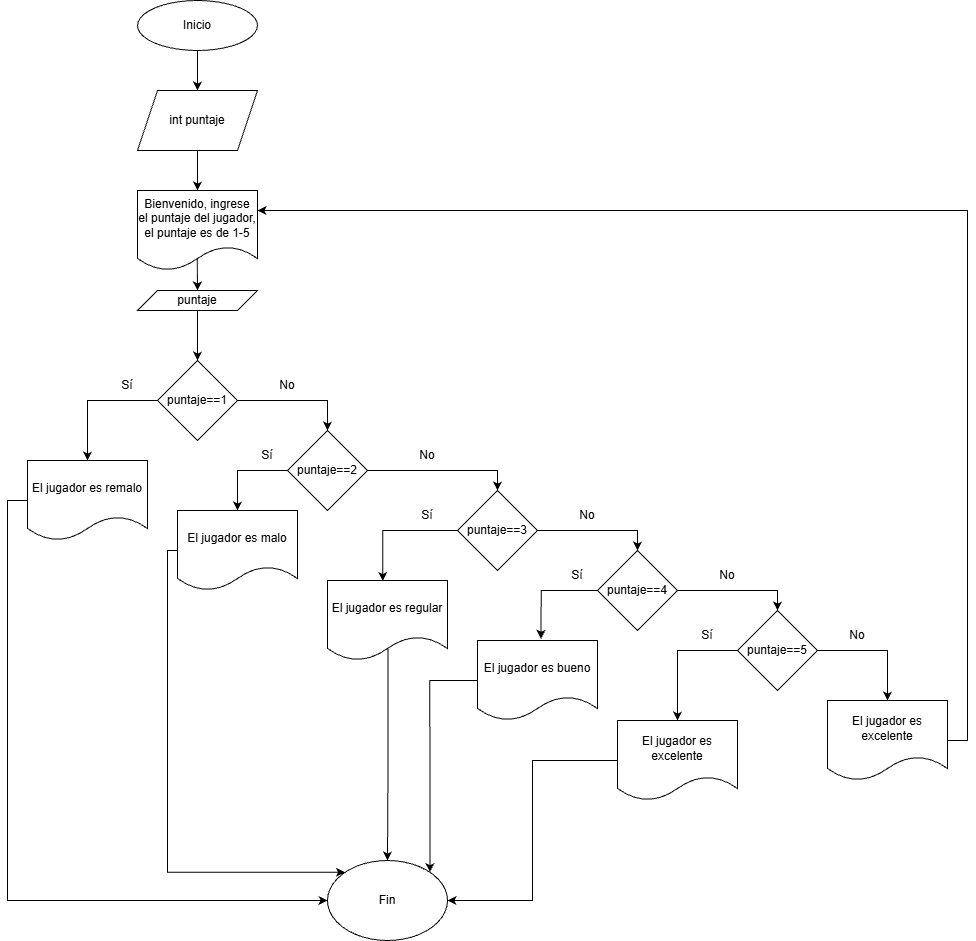

The diagram above was exported from draw.io. Its source (the exported page's mxGraphModel, read from the mxfile embedded in the PNG):
<mxGraphModel dx="1564" dy="845" grid="1" gridSize="10" guides="1" tooltips="1" connect="1" arrows="1" fold="1" page="1" pageScale="1" pageWidth="850" pageHeight="1100" math="0" shadow="0">
  <root>
    <mxCell id="0" />
    <mxCell id="1" parent="0" />
    <mxCell id="DH7Yanha4OxrEDPB9Fx4-16" edge="1" parent="1" source="DH7Yanha4OxrEDPB9Fx4-1" style="edgeStyle=orthogonalEdgeStyle;rounded=0;orthogonalLoop=1;jettySize=auto;html=1;entryX=0.5;entryY=0;entryDx=0;entryDy=0;" target="DH7Yanha4OxrEDPB9Fx4-2">
      <mxGeometry relative="1" as="geometry" />
    </mxCell>
    <mxCell id="DH7Yanha4OxrEDPB9Fx4-1" parent="1" style="ellipse;whiteSpace=wrap;html=1;" value="Inicio" vertex="1">
      <mxGeometry height="50" width="120" x="340" y="40" as="geometry" />
    </mxCell>
    <mxCell id="DH7Yanha4OxrEDPB9Fx4-17" edge="1" parent="1" source="DH7Yanha4OxrEDPB9Fx4-2" style="edgeStyle=orthogonalEdgeStyle;rounded=0;orthogonalLoop=1;jettySize=auto;html=1;entryX=0.5;entryY=0;entryDx=0;entryDy=0;" target="DH7Yanha4OxrEDPB9Fx4-3">
      <mxGeometry relative="1" as="geometry" />
    </mxCell>
    <mxCell id="DH7Yanha4OxrEDPB9Fx4-2" parent="1" style="shape=parallelogram;perimeter=parallelogramPerimeter;whiteSpace=wrap;html=1;fixedSize=1;" value="int puntaje" vertex="1">
      <mxGeometry height="60" width="120" x="340" y="130" as="geometry" />
    </mxCell>
    <mxCell id="DH7Yanha4OxrEDPB9Fx4-18" edge="1" parent="1" source="DH7Yanha4OxrEDPB9Fx4-3" style="edgeStyle=orthogonalEdgeStyle;rounded=0;orthogonalLoop=1;jettySize=auto;html=1;entryX=0.5;entryY=0;entryDx=0;entryDy=0;exitX=0.498;exitY=0.832;exitDx=0;exitDy=0;exitPerimeter=0;" target="DH7Yanha4OxrEDPB9Fx4-4">
      <mxGeometry relative="1" as="geometry" />
    </mxCell>
    <mxCell id="DH7Yanha4OxrEDPB9Fx4-3" parent="1" style="shape=document;whiteSpace=wrap;html=1;boundedLbl=1;" value="Bienvenido, ingrese el puntaje del jugador, el puntaje es de 1-5" vertex="1">
      <mxGeometry height="80" width="120" x="340" y="230" as="geometry" />
    </mxCell>
    <mxCell id="DH7Yanha4OxrEDPB9Fx4-19" edge="1" parent="1" source="DH7Yanha4OxrEDPB9Fx4-4" style="edgeStyle=orthogonalEdgeStyle;rounded=0;orthogonalLoop=1;jettySize=auto;html=1;entryX=0.5;entryY=0;entryDx=0;entryDy=0;" target="DH7Yanha4OxrEDPB9Fx4-5">
      <mxGeometry relative="1" as="geometry" />
    </mxCell>
    <mxCell id="DH7Yanha4OxrEDPB9Fx4-4" parent="1" style="shape=parallelogram;perimeter=parallelogramPerimeter;whiteSpace=wrap;html=1;fixedSize=1;" value="puntaje" vertex="1">
      <mxGeometry height="20" width="120" x="340" y="330" as="geometry" />
    </mxCell>
    <mxCell id="DH7Yanha4OxrEDPB9Fx4-20" edge="1" parent="1" source="DH7Yanha4OxrEDPB9Fx4-5" style="edgeStyle=orthogonalEdgeStyle;rounded=0;orthogonalLoop=1;jettySize=auto;html=1;entryX=0.5;entryY=0;entryDx=0;entryDy=0;" target="DH7Yanha4OxrEDPB9Fx4-6">
      <mxGeometry relative="1" as="geometry" />
    </mxCell>
    <mxCell id="DH7Yanha4OxrEDPB9Fx4-21" edge="1" parent="1" source="DH7Yanha4OxrEDPB9Fx4-5" style="edgeStyle=orthogonalEdgeStyle;rounded=0;orthogonalLoop=1;jettySize=auto;html=1;entryX=0.5;entryY=0;entryDx=0;entryDy=0;" target="DH7Yanha4OxrEDPB9Fx4-7">
      <mxGeometry relative="1" as="geometry" />
    </mxCell>
    <mxCell id="DH7Yanha4OxrEDPB9Fx4-5" parent="1" style="rhombus;whiteSpace=wrap;html=1;" value="puntaje==1" vertex="1">
      <mxGeometry height="80" width="80" x="360" y="400" as="geometry" />
    </mxCell>
    <mxCell id="DH7Yanha4OxrEDPB9Fx4-33" edge="1" parent="1" source="DH7Yanha4OxrEDPB9Fx4-6" style="edgeStyle=orthogonalEdgeStyle;rounded=0;orthogonalLoop=1;jettySize=auto;html=1;entryX=0;entryY=0.5;entryDx=0;entryDy=0;" target="DH7Yanha4OxrEDPB9Fx4-15">
      <mxGeometry relative="1" as="geometry">
        <Array as="points">
          <mxPoint x="210" y="540" />
          <mxPoint x="210" y="940" />
        </Array>
      </mxGeometry>
    </mxCell>
    <mxCell id="DH7Yanha4OxrEDPB9Fx4-6" parent="1" style="shape=document;whiteSpace=wrap;html=1;boundedLbl=1;" value="El jugador es remalo" vertex="1">
      <mxGeometry height="80" width="120" x="230" y="500" as="geometry" />
    </mxCell>
    <mxCell id="DH7Yanha4OxrEDPB9Fx4-22" edge="1" parent="1" source="DH7Yanha4OxrEDPB9Fx4-7" style="edgeStyle=orthogonalEdgeStyle;rounded=0;orthogonalLoop=1;jettySize=auto;html=1;entryX=0.5;entryY=0;entryDx=0;entryDy=0;exitX=0;exitY=0.5;exitDx=0;exitDy=0;" target="DH7Yanha4OxrEDPB9Fx4-8">
      <mxGeometry relative="1" as="geometry" />
    </mxCell>
    <mxCell id="DH7Yanha4OxrEDPB9Fx4-27" edge="1" parent="1" source="DH7Yanha4OxrEDPB9Fx4-7" style="edgeStyle=orthogonalEdgeStyle;rounded=0;orthogonalLoop=1;jettySize=auto;html=1;entryX=0.5;entryY=0;entryDx=0;entryDy=0;" target="DH7Yanha4OxrEDPB9Fx4-9">
      <mxGeometry relative="1" as="geometry" />
    </mxCell>
    <mxCell id="DH7Yanha4OxrEDPB9Fx4-7" parent="1" style="rhombus;whiteSpace=wrap;html=1;" value="puntaje==2" vertex="1">
      <mxGeometry height="80" width="80" x="490" y="470" as="geometry" />
    </mxCell>
    <mxCell id="DH7Yanha4OxrEDPB9Fx4-34" edge="1" parent="1" source="DH7Yanha4OxrEDPB9Fx4-8" style="edgeStyle=orthogonalEdgeStyle;rounded=0;orthogonalLoop=1;jettySize=auto;html=1;entryX=0;entryY=0;entryDx=0;entryDy=0;" target="DH7Yanha4OxrEDPB9Fx4-15">
      <mxGeometry relative="1" as="geometry">
        <Array as="points">
          <mxPoint x="370" y="590" />
          <mxPoint x="370" y="912" />
        </Array>
      </mxGeometry>
    </mxCell>
    <mxCell id="DH7Yanha4OxrEDPB9Fx4-8" parent="1" style="shape=document;whiteSpace=wrap;html=1;boundedLbl=1;" value="El jugador es malo" vertex="1">
      <mxGeometry height="80" width="120" x="380" y="550" as="geometry" />
    </mxCell>
    <mxCell id="DH7Yanha4OxrEDPB9Fx4-26" edge="1" parent="1" source="DH7Yanha4OxrEDPB9Fx4-9" style="edgeStyle=orthogonalEdgeStyle;rounded=0;orthogonalLoop=1;jettySize=auto;html=1;entryX=0.5;entryY=0;entryDx=0;entryDy=0;" target="DH7Yanha4OxrEDPB9Fx4-11">
      <mxGeometry relative="1" as="geometry" />
    </mxCell>
    <mxCell id="DH7Yanha4OxrEDPB9Fx4-9" parent="1" style="rhombus;whiteSpace=wrap;html=1;" value="puntaje==3" vertex="1">
      <mxGeometry height="80" width="80" x="660" y="530" as="geometry" />
    </mxCell>
    <mxCell id="DH7Yanha4OxrEDPB9Fx4-35" edge="1" parent="1" source="DH7Yanha4OxrEDPB9Fx4-10" style="edgeStyle=orthogonalEdgeStyle;rounded=0;orthogonalLoop=1;jettySize=auto;html=1;entryX=0.5;entryY=0;entryDx=0;entryDy=0;exitX=0.504;exitY=0.832;exitDx=0;exitDy=0;exitPerimeter=0;" target="DH7Yanha4OxrEDPB9Fx4-15">
      <mxGeometry relative="1" as="geometry" />
    </mxCell>
    <mxCell id="DH7Yanha4OxrEDPB9Fx4-10" parent="1" style="shape=document;whiteSpace=wrap;html=1;boundedLbl=1;" value="El jugador es regular" vertex="1">
      <mxGeometry height="80" width="120" x="530" y="620" as="geometry" />
    </mxCell>
    <mxCell id="DH7Yanha4OxrEDPB9Fx4-29" edge="1" parent="1" source="DH7Yanha4OxrEDPB9Fx4-11" style="edgeStyle=orthogonalEdgeStyle;rounded=0;orthogonalLoop=1;jettySize=auto;html=1;entryX=0.5;entryY=0;entryDx=0;entryDy=0;" target="DH7Yanha4OxrEDPB9Fx4-13">
      <mxGeometry relative="1" as="geometry" />
    </mxCell>
    <mxCell id="DH7Yanha4OxrEDPB9Fx4-11" parent="1" style="rhombus;whiteSpace=wrap;html=1;" value="puntaje==4" vertex="1">
      <mxGeometry height="80" width="80" x="800" y="590" as="geometry" />
    </mxCell>
    <mxCell id="DH7Yanha4OxrEDPB9Fx4-36" edge="1" parent="1" source="DH7Yanha4OxrEDPB9Fx4-12" style="edgeStyle=orthogonalEdgeStyle;rounded=0;orthogonalLoop=1;jettySize=auto;html=1;entryX=1;entryY=0;entryDx=0;entryDy=0;" target="DH7Yanha4OxrEDPB9Fx4-15">
      <mxGeometry relative="1" as="geometry" />
    </mxCell>
    <mxCell id="DH7Yanha4OxrEDPB9Fx4-12" parent="1" style="shape=document;whiteSpace=wrap;html=1;boundedLbl=1;" value="El jugador es bueno" vertex="1">
      <mxGeometry height="80" width="120" x="680" y="680" as="geometry" />
    </mxCell>
    <mxCell id="DH7Yanha4OxrEDPB9Fx4-30" edge="1" parent="1" source="DH7Yanha4OxrEDPB9Fx4-13" style="edgeStyle=orthogonalEdgeStyle;rounded=0;orthogonalLoop=1;jettySize=auto;html=1;entryX=0.5;entryY=0;entryDx=0;entryDy=0;exitX=0;exitY=0.5;exitDx=0;exitDy=0;" target="DH7Yanha4OxrEDPB9Fx4-14">
      <mxGeometry relative="1" as="geometry" />
    </mxCell>
    <mxCell id="DH7Yanha4OxrEDPB9Fx4-32" edge="1" parent="1" source="DH7Yanha4OxrEDPB9Fx4-13" style="edgeStyle=orthogonalEdgeStyle;rounded=0;orthogonalLoop=1;jettySize=auto;html=1;entryX=0.5;entryY=0;entryDx=0;entryDy=0;" target="DH7Yanha4OxrEDPB9Fx4-31">
      <mxGeometry relative="1" as="geometry" />
    </mxCell>
    <mxCell id="DH7Yanha4OxrEDPB9Fx4-13" parent="1" style="rhombus;whiteSpace=wrap;html=1;" value="puntaje==5" vertex="1">
      <mxGeometry height="80" width="80" x="940" y="650" as="geometry" />
    </mxCell>
    <mxCell id="DH7Yanha4OxrEDPB9Fx4-37" edge="1" parent="1" source="DH7Yanha4OxrEDPB9Fx4-14" style="edgeStyle=orthogonalEdgeStyle;rounded=0;orthogonalLoop=1;jettySize=auto;html=1;entryX=1;entryY=0.5;entryDx=0;entryDy=0;" target="DH7Yanha4OxrEDPB9Fx4-15">
      <mxGeometry relative="1" as="geometry" />
    </mxCell>
    <mxCell id="DH7Yanha4OxrEDPB9Fx4-14" parent="1" style="shape=document;whiteSpace=wrap;html=1;boundedLbl=1;" value="El jugador es excelente" vertex="1">
      <mxGeometry height="80" width="120" x="820" y="760" as="geometry" />
    </mxCell>
    <mxCell id="DH7Yanha4OxrEDPB9Fx4-15" parent="1" style="ellipse;whiteSpace=wrap;html=1;" value="Fin" vertex="1">
      <mxGeometry height="80" width="120" x="530" y="900" as="geometry" />
    </mxCell>
    <mxCell id="DH7Yanha4OxrEDPB9Fx4-24" edge="1" parent="1" source="DH7Yanha4OxrEDPB9Fx4-9" style="edgeStyle=orthogonalEdgeStyle;rounded=0;orthogonalLoop=1;jettySize=auto;html=1;entryX=0.46;entryY=0.006;entryDx=0;entryDy=0;entryPerimeter=0;" target="DH7Yanha4OxrEDPB9Fx4-10">
      <mxGeometry relative="1" as="geometry" />
    </mxCell>
    <mxCell id="DH7Yanha4OxrEDPB9Fx4-28" edge="1" parent="1" source="DH7Yanha4OxrEDPB9Fx4-11" style="edgeStyle=orthogonalEdgeStyle;rounded=0;orthogonalLoop=1;jettySize=auto;html=1;entryX=0.53;entryY=-0.02;entryDx=0;entryDy=0;entryPerimeter=0;exitX=0;exitY=0.5;exitDx=0;exitDy=0;" target="DH7Yanha4OxrEDPB9Fx4-12">
      <mxGeometry relative="1" as="geometry" />
    </mxCell>
    <mxCell id="DH7Yanha4OxrEDPB9Fx4-38" edge="1" parent="1" source="DH7Yanha4OxrEDPB9Fx4-31" style="edgeStyle=orthogonalEdgeStyle;rounded=0;orthogonalLoop=1;jettySize=auto;html=1;entryX=1;entryY=0.25;entryDx=0;entryDy=0;" target="DH7Yanha4OxrEDPB9Fx4-3">
      <mxGeometry relative="1" as="geometry">
        <Array as="points">
          <mxPoint x="1170" y="780" />
          <mxPoint x="1170" y="250" />
        </Array>
      </mxGeometry>
    </mxCell>
    <mxCell id="DH7Yanha4OxrEDPB9Fx4-31" parent="1" style="shape=document;whiteSpace=wrap;html=1;boundedLbl=1;" value="El jugador es excelente" vertex="1">
      <mxGeometry height="80" width="120" x="1030" y="740" as="geometry" />
    </mxCell>
    <mxCell id="DH7Yanha4OxrEDPB9Fx4-39" parent="1" style="text;html=1;whiteSpace=wrap;strokeColor=none;fillColor=none;align=center;verticalAlign=middle;rounded=0;" value="Sí" vertex="1">
      <mxGeometry height="30" width="60" x="300" y="410" as="geometry" />
    </mxCell>
    <mxCell id="DH7Yanha4OxrEDPB9Fx4-40" parent="1" style="text;html=1;whiteSpace=wrap;strokeColor=none;fillColor=none;align=center;verticalAlign=middle;rounded=0;" value="No" vertex="1">
      <mxGeometry height="30" width="60" x="460" y="410" as="geometry" />
    </mxCell>
    <mxCell id="DH7Yanha4OxrEDPB9Fx4-41" parent="1" style="text;html=1;whiteSpace=wrap;strokeColor=none;fillColor=none;align=center;verticalAlign=middle;rounded=0;" value="Sí" vertex="1">
      <mxGeometry height="30" width="60" x="440" y="480" as="geometry" />
    </mxCell>
    <mxCell id="DH7Yanha4OxrEDPB9Fx4-42" parent="1" style="text;html=1;whiteSpace=wrap;strokeColor=none;fillColor=none;align=center;verticalAlign=middle;rounded=0;" value="No" vertex="1">
      <mxGeometry height="30" width="60" x="600" y="480" as="geometry" />
    </mxCell>
    <mxCell id="DH7Yanha4OxrEDPB9Fx4-43" parent="1" style="text;html=1;whiteSpace=wrap;strokeColor=none;fillColor=none;align=center;verticalAlign=middle;rounded=0;" value="Sí" vertex="1">
      <mxGeometry height="30" width="60" x="600" y="540" as="geometry" />
    </mxCell>
    <mxCell id="DH7Yanha4OxrEDPB9Fx4-44" parent="1" style="text;html=1;whiteSpace=wrap;strokeColor=none;fillColor=none;align=center;verticalAlign=middle;rounded=0;" value="No" vertex="1">
      <mxGeometry height="30" width="60" x="760" y="540" as="geometry" />
    </mxCell>
    <mxCell id="DH7Yanha4OxrEDPB9Fx4-45" parent="1" style="text;html=1;whiteSpace=wrap;strokeColor=none;fillColor=none;align=center;verticalAlign=middle;rounded=0;" value="Sí" vertex="1">
      <mxGeometry height="30" width="60" x="750" y="600" as="geometry" />
    </mxCell>
    <mxCell id="DH7Yanha4OxrEDPB9Fx4-46" parent="1" style="text;html=1;whiteSpace=wrap;strokeColor=none;fillColor=none;align=center;verticalAlign=middle;rounded=0;" value="No" vertex="1">
      <mxGeometry height="30" width="60" x="900" y="600" as="geometry" />
    </mxCell>
    <mxCell id="DH7Yanha4OxrEDPB9Fx4-47" parent="1" style="text;html=1;whiteSpace=wrap;strokeColor=none;fillColor=none;align=center;verticalAlign=middle;rounded=0;" value="Sí" vertex="1">
      <mxGeometry height="30" width="60" x="880" y="660" as="geometry" />
    </mxCell>
    <mxCell id="DH7Yanha4OxrEDPB9Fx4-48" parent="1" style="text;html=1;whiteSpace=wrap;strokeColor=none;fillColor=none;align=center;verticalAlign=middle;rounded=0;" value="No" vertex="1">
      <mxGeometry height="30" width="60" x="1030" y="660" as="geometry" />
    </mxCell>
  </root>
</mxGraphModel>